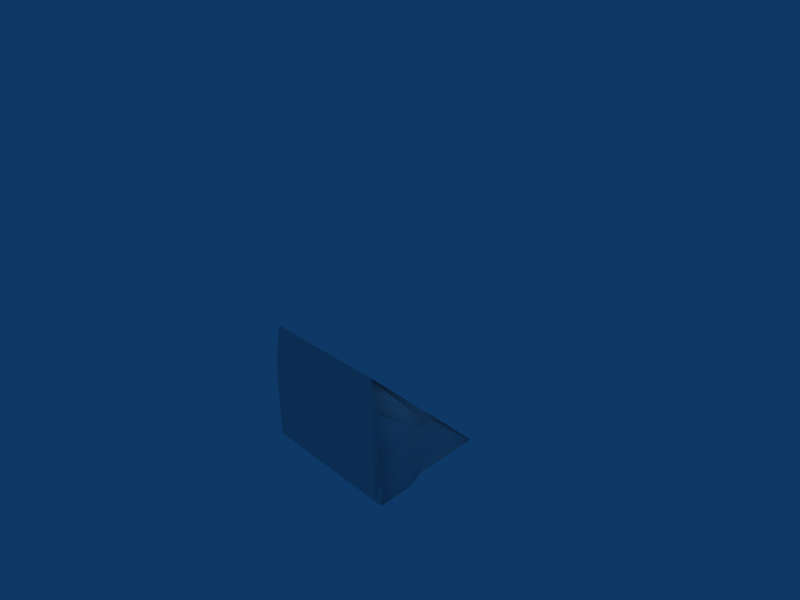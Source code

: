 # Source: rocksteep.blend  (saved by Blender 2.44.0; exported with 4.5.12 LTS)
import bpy
from mathutils import Matrix  # noqa: F401  (used for matrix-valued properties, if any)

bpy.ops.wm.read_factory_settings(use_empty=True)
scene = bpy.context.scene
scene.name = 'Scene'

# ---- collections
col_collection_1 = bpy.data.collections.new('Collection 1'); scene.collection.children.link(col_collection_1)

# ---- materials (node trees are filled in below, after node groups)
mat_material = bpy.data.materials.new('Material')
mat_material.alpha_threshold = 0.0
mat_material.roughness = 0.5
mat_material.line_color = (0.0, 0.0, 0.0, 1.0)

# ---- material node trees

# ---- world
world_world = bpy.data.worlds.new('World'); scene.world = world_world
world_world.color = (0.05656, 0.2208, 0.4)
world_world.use_sun_shadow = False
world_world.sun_shadow_jitter_overblur = 0.0
world_world.cycles.sampling_method = 'MANUAL'
world_world.cycles.sample_map_resolution = 256

# ---- cameras
cam_camera = bpy.data.cameras.new('Camera')
cam_camera.passepartout_alpha = 0.2
cam_camera.clip_end = 100.0
cam_camera.lens = 35.0
cam_camera.ortho_scale = 7.314
cam_camera.show_passepartout = False
cam_camera.show_safe_areas = True
cam_camera.dof.focus_distance = 0.0
cam_camera.dof.aperture_fstop = 128.0

# ---- lights
light_spot = bpy.data.lights.new('Spot', 'POINT')
light_spot.transmission_factor = 0.0
light_spot.cutoff_distance = 30.0
light_spot.energy = 100.0
light_spot.shadow_buffer_clip_start = 1.001
light_spot.shadow_soft_size = 1.0
light_spot.shadow_maximum_resolution = 0.006
light_spot.use_absolute_resolution = True
light_spot.cycles.use_multiple_importance_sampling = False

# ---- meshes
me_cube = bpy.data.meshes.new('Cube')
me_cube.from_pydata([(1.018, 1.01, -1.008), (1.0, -1.0, -1.0), (-1.0, -1.0, -1.0), (-1.183, 1.0, -1.0), (1.0, 1.0, 1.0), (1.0, 1.0, 1.0), (-1.0, 1.0, 1.0), (1.285, -0.7087, 0.8868), (1.0, 1.0, 1.0), (1.0, 1.0, 1.0), (1.073, -0.8599, -1.0), (1.152, 1.01, -1.008), (1.0, 1.0, 1.0), (0.9634, 0.1395, 0.001822), (1.003, 1.0, 0.0001742), (1.167, 0.0006215, -1.008), (1.052, 0.501, 0.003787), (1.0, 1.0, 1.0), (1.0, 1.0, 1.0), (1.101, -0.3642, -0.4988), (1.001, 0.5, 0.5), (1.151, 1.001, -0.5001), (1.0, 1.0, 0.5), (1.204, 0.5171, -1.017), (1.134, -0.5, -1.0), (1.0, 0.75, 0.5), (1.031, 0.7515, 0.001686), (1.29, 0.249, -0.5042), (1.043, 0.2492, 0.004445), (1.0, 0.875, 0.5), (1.286, 0.632, -0.5029), (1.001, 0.625, 0.5), (1.338, -0.1427, -0.4982), (-1.183, 2.682e-07, -1.0), (-1.051, 1.001, 5.167e-05), (-1.026, -0.0004789, 0.0003955), (-1.129, -0.5001, -1.003), (-1.184, 0.5, -1.001), (-1.233, 1.0, -0.5), (-1.0, 1.0, 0.5), (-1.161, -0.5008, -0.5137), (-1.0, 0.5, 0.5), (-1.169, -0.001369, -0.4997), (-1.098, 0.5069, 0.002083), (-1.325, 0.512, -0.5156)], [], [(12, 4, 5), (13, 5, 1), (14, 0, 4), (1, 0, 15), (9, 17, 5), (17, 12, 5), (12, 18, 4), (18, 8, 4), (10, 19, 1), (19, 13, 1), (13, 20, 5), (20, 9, 5), (8, 22, 4), (22, 14, 4), (21, 0, 14), (11, 0, 21), (23, 0, 11), (15, 0, 23), (15, 24, 1), (24, 10, 1), (22, 8, 18, 29), (14, 22, 29, 26), (29, 18, 12, 25), (26, 29, 25, 16), (21, 14, 26, 30), (11, 21, 30, 23), (30, 26, 16, 27), (23, 30, 27, 15), (25, 12, 17, 31), (16, 25, 31, 28), (31, 17, 9, 20), (28, 31, 20, 13), (27, 16, 28, 32), (15, 27, 32, 24), (32, 28, 13, 19), (24, 32, 19, 10), (33, 0, 1), (4, 0, 34), (2, 36, 1), (36, 33, 1), (37, 0, 33), (3, 0, 37), (38, 0, 3), (34, 0, 38), (34, 39, 4), (39, 6, 4), (42, 33, 36), (36, 40, 42), (35, 42, 40), (40, 36, 2), (42, 35, 43), (43, 44, 42), (33, 42, 44), (44, 43, 34), (38, 3, 37), (37, 44, 38), (34, 38, 44), (44, 37, 33), (39, 34, 43), (43, 41, 39), (6, 39, 41), (41, 43, 35)])
me_cube.polygons.foreach_set('use_smooth', [0, 1, 1, 1, 0, 0, 0, 0, 1, 1, 1, 1, 1, 1, 0, 0, 0, 1, 1, 1, 1, 1, 1, 1, 1, 1, 1, 1, 1, 1, 1, 1, 1, 1, 1, 1, 0, 0, 0, 0, 0, 0, 0, 0, 0, 0, 1, 1, 1, 1, 1, 1, 1, 1, 1, 1, 1, 1, 1, 1, 1, 1])
_uv = me_cube.uv_layers.new(name='UVTex')
_uv.uv.foreach_set('vector', [-0.3333, 0.8333, 0.0, 0.5, -2.384e-07, 1.5, -0.3333, 0.8333, 0.0, 0.5, -2.384e-07, 1.5, -0.3333, 0.8333, 0.0, 0.5, -2.384e-07, 1.5, 0.0, 0.5, -2.384e-07, 1.5, -0.3333, 0.8333, -2.384e-07, 1.5, -0.1111, 1.278, -2.384e-07, 1.5, -0.1111, 1.278, -0.3333, 0.8333, -2.384e-07, 1.5, -0.3333, 0.8333, -0.1111, 0.6111, 0.0, 0.5, -0.1111, 0.6111, 0.0, 0.5, 0.0, 0.5, -2.384e-07, 1.5, -0.1111, 1.278, -2.384e-07, 1.5, -0.1111, 1.278, -0.3333, 0.8333, -2.384e-07, 1.5, -0.3333, 0.8333, -0.1111, 0.6111, 0.0, 0.5, -0.1111, 0.6111, 0.0, 0.5, 0.0, 0.5, -2.384e-07, 1.5, -0.1111, 1.278, -2.384e-07, 1.5, -0.1111, 1.278, -0.3333, 0.8333, -2.384e-07, 1.5, -0.1111, 0.6111, 0.0, 0.5, -0.3333, 0.8333, 0.0, 0.5, 0.0, 0.5, -0.1111, 0.6111, -0.1111, 1.278, -2.384e-07, 1.5, -2.384e-07, 1.5, -0.3333, 0.8333, -2.384e-07, 1.5, -0.1111, 1.278, -0.3333, 0.8333, -0.1111, 0.6111, 0.0, 0.5, -0.1111, 0.6111, 0.0, 0.5, 0.0, 0.5, -1.788e-07, 1.25, -2.384e-07, 1.5, -2.682e-07, 1.5, -0.0625, 1.25, -1.192e-07, 1.0, -1.788e-07, 1.25, -0.0625, 1.25, -0.125, 1.0, -0.0625, 1.25, -2.682e-07, 1.5, -2.682e-07, 1.5, -0.125, 1.25, -0.125, 1.0, -0.0625, 1.25, -0.125, 1.25, -0.25, 1.0, -5.96e-08, 0.75, -1.192e-07, 1.0, -0.125, 1.0, -0.1875, 0.75, 0.0, 0.5, -5.96e-08, 0.75, -0.1875, 0.75, -0.25, 0.5, -0.1875, 0.75, -0.125, 1.0, -0.25, 1.0, -0.375, 0.75, -0.25, 0.5, -0.1875, 0.75, -0.375, 0.75, -0.5, 0.5, -0.125, 1.25, -2.682e-07, 1.5, -2.682e-07, 1.5, -0.1875, 1.25, -0.25, 1.0, -0.125, 1.25, -0.1875, 1.25, -0.375, 1.0, -0.1875, 1.25, -2.682e-07, 1.5, -1.0, 1.5, -0.25, 1.25, -0.375, 1.0, -0.1875, 1.25, -0.25, 1.25, -0.5, 1.0, -0.375, 0.75, -0.25, 1.0, -0.375, 1.0, -0.5625, 0.75, -0.5, 0.5, -0.375, 0.75, -0.5625, 0.75, -0.75, 0.5, -0.5625, 0.75, -0.375, 1.0, -0.5, 1.0, -0.75, 0.75, -0.75, 0.5, -0.5625, 0.75, -0.75, 0.75, -1.0, 0.5, -1.0, -0.5, 0.0, 0.0, 0.0, -1.0, 2.384e-07, 0.5, 0.0, -0.5, -1.0, 0.0, -1.0, -1.0, -1.0, -0.75, 0.0, -1.0, -1.0, -0.75, -1.0, -0.5, 0.0, -1.0, -1.0, -0.25, 0.0, 0.0, -1.0, -0.5, -1.0, 2.384e-07, 0.0, 0.0, -1.0, -0.25, -1.0, -0.25, 0.0, -0.5, -1.0, -0.5, -1.0, 0.0, 0.0, -0.5, -1.0, -0.25, -1.0, 0.0, -1.0, 0.25, 2.384e-07, 0.5, -1.0, 0.25, -1.0, 0.5, 2.384e-07, 0.5, 0.5, 0.75, 0.5, 0.5, 0.25, 0.5, 0.25, 0.5, 0.25, 0.75, 0.5, 0.75, 0.5, 1.0, 0.5, 0.75, 0.25, 0.75, 0.25, 0.75, 0.25, 0.5, 8.941e-08, 0.5, 0.5, 0.75, 0.5, 1.0, 0.75, 1.0, 0.75, 1.0, 0.75, 0.75, 0.5, 0.75, 0.5, 0.5, 0.5, 0.75, 0.75, 0.75, 0.75, 0.75, 0.75, 1.0, 1.0, 1.0, 1.0, 0.75, 1.0, 0.5, 0.75, 0.5, 0.75, 0.5, 0.75, 0.75, 1.0, 0.75, 1.0, 1.0, 1.0, 0.75, 0.75, 0.75, 0.75, 0.75, 0.75, 0.5, 0.5, 0.5, 1.0, 1.25, 1.0, 1.0, 0.75, 1.0, 0.75, 1.0, 0.75, 1.25, 1.0, 1.25, 1.0, 1.5, 1.0, 1.25, 0.75, 1.25, 0.75, 1.25, 0.75, 1.0, 0.5, 1.0])
me_cube.materials.append(mat_material)
me_cube.use_remesh_preserve_volume = False
me_cube.use_remesh_preserve_attributes = False
me_cube.use_mirror_vertex_groups = False
me_cube.update()

# ---- objects
ob_cube = bpy.data.objects.new('Cube', me_cube)
ob_lamp = bpy.data.objects.new('Lamp', light_spot)
ob_camera = bpy.data.objects.new('Camera', cam_camera)

# ---- transforms, parenting, visibility, modifiers, constraints
ob_cube.location = (0.0, 0.0, -1.0)
ob_cube.rotation_euler = (-1.571, -0.0, 0.0)
ob_cube.lock_rotations_4d = False
ob_cube.empty_display_type = 'ARROWS'
ob_cube.color = (0.0, 0.0, 0.0, 1.0)
ob_cube.lineart.crease_threshold = 0.0
ob_lamp.location = (4.076, 1.005, 5.904)
ob_lamp.rotation_euler = (0.6503, 0.05522, 1.866)
ob_lamp.lock_rotations_4d = False
ob_lamp.empty_display_type = 'ARROWS'
ob_lamp.color = (0.0, 0.0, 0.0, 0.0)
ob_lamp.lineart.crease_threshold = 0.0
ob_camera.location = (7.481, -6.508, 5.344)
ob_camera.rotation_euler = (1.109, 0.01082, 0.8149)
ob_camera.lock_rotations_4d = False
ob_camera.empty_display_type = 'ARROWS'
ob_camera.color = (0.0, 0.0, 0.0, 0.0)
ob_camera.display_type = 'WIRE'
ob_camera.lineart.crease_threshold = 0.0

# ---- collection membership
col_collection_1.objects.link(ob_cube)
col_collection_1.objects.link(ob_lamp)
col_collection_1.objects.link(ob_camera)

# ---- scene / render settings (as saved in the file)
scene.camera = ob_camera
scene.frame_start = 1; scene.frame_end = 250; scene.frame_set(1)
scene.render.engine = 'BLENDER_EEVEE_NEXT'
scene.render.image_settings.file_format = 'JPEG'
scene.render.image_settings.color_mode = 'RGB'
scene.render.image_settings.compression = 90
scene.render.resolution_x = 800
scene.render.resolution_y = 600
scene.render.pixel_aspect_x = 100.0
scene.render.pixel_aspect_y = 100.0
scene.render.fps = 25
scene.render.dither_intensity = 0.0
scene.render.use_compositing = False
scene.render.use_sequencer = False
scene.render.bake_margin = 2
scene.render.bake_bias = 0.0
scene.render.use_stamp_time = False
scene.render.use_stamp_date = False
scene.render.use_stamp_frame = False
scene.render.use_stamp_camera = False
scene.render.use_stamp_scene = False
scene.render.use_stamp_filename = False
scene.render.use_stamp_render_time = False
scene.render.stamp_font_size = 0
scene.cycles.use_denoising = False
scene.cycles.samples = 10
scene.cycles.sampling_pattern = 'TABULATED_SOBOL'
scene.cycles.light_sampling_threshold = 0.0
scene.cycles.use_adaptive_sampling = False
scene.cycles.use_light_tree = False
scene.cycles.blur_glossy = 0.0
scene.cycles.volume_bounces = 1
scene.cycles.pixel_filter_type = 'GAUSSIAN'
scene.cycles.sample_clamp_indirect = 0.0
scene.view_settings.view_transform = 'Raw'
bpy.context.view_layer.update()
